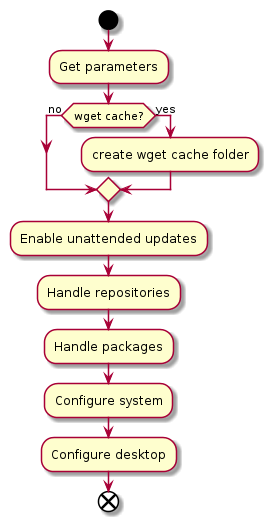

The diagram above was rendered by PlantUML. Its source (embedded in the PNG):
@startuml
start
:Get parameters;
if (wget cache?) then (no)
else (yes)
  :create wget cache folder;
endif
:Enable unattended updates;
:Handle repositories;
:Handle packages;
:Configure system;
:Configure desktop;
end
@enduml